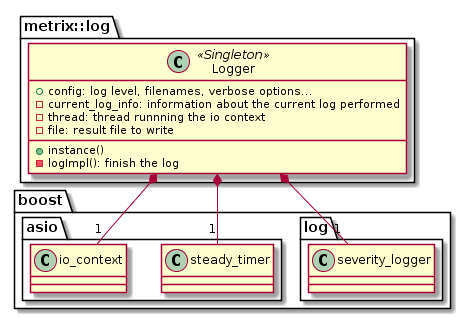

The diagram above was rendered by PlantUML. Its source (embedded in the PNG):
@startuml log static diagram

package "metrix::log" as metrix_log {
    class "Logger" as logger << Singleton >> {
        + instance()
        + config: log level, filenames, verbose options...
        - current_log_info: information about the current log performed
        - thread: thread runnning the io context
        - file: result file to write
        - logImpl(): finish the log
    }
}

package boost{
    package log {
        class severity_logger
    }

    package asio{
        class steady_timer
        class io_context
    }
}

logger *-- "1" severity_logger
logger *-- "1" steady_timer
logger *-- "1" io_context

@enduml